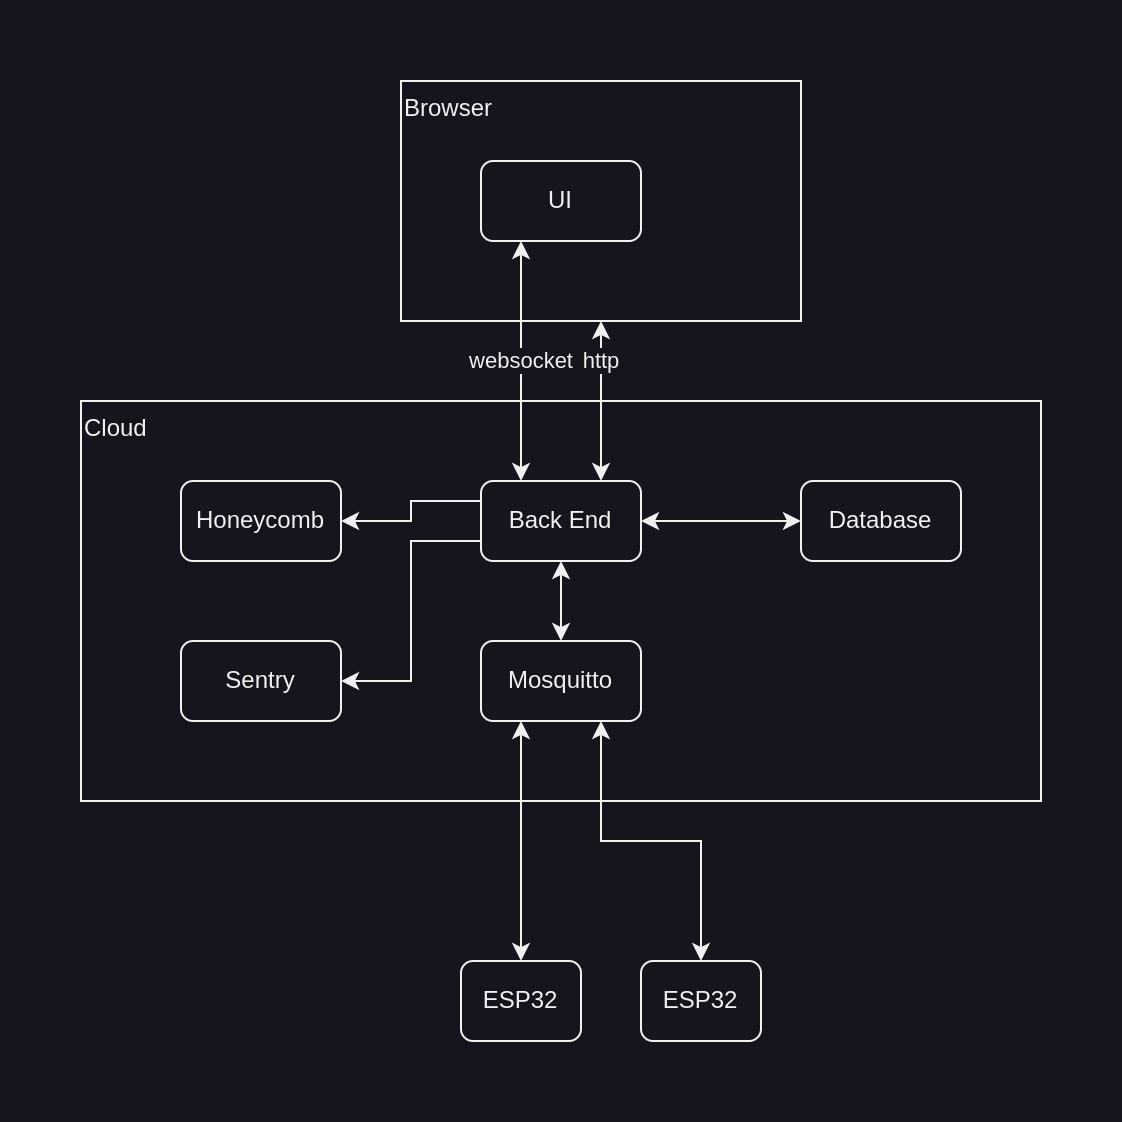

The diagram above was exported from draw.io. Its source (the exported page's mxGraphModel, read from the mxfile embedded in the PNG):
<mxGraphModel dx="710" dy="1135" grid="1" gridSize="10" guides="1" tooltips="1" connect="1" arrows="1" fold="1" page="1" pageScale="1" pageWidth="827" pageHeight="1169" math="0" shadow="0">
  <root>
    <mxCell id="0" />
    <mxCell id="1" parent="0" />
    <mxCell id="8D2ghMr8OruBb4Eopw4z-1" value="" style="rounded=0;whiteSpace=wrap;html=1;fillColor=none;strokeColor=none;" vertex="1" parent="1">
      <mxGeometry y="200" width="560" height="560" as="geometry" />
    </mxCell>
    <mxCell id="m9uQu1yanHrswit3VWDu-10" value="Cloud" style="rounded=0;whiteSpace=wrap;html=1;align=left;verticalAlign=top;" parent="1" vertex="1">
      <mxGeometry x="40" y="400" width="480" height="200" as="geometry" />
    </mxCell>
    <mxCell id="m9uQu1yanHrswit3VWDu-21" value="http" style="edgeStyle=orthogonalEdgeStyle;rounded=0;orthogonalLoop=1;jettySize=auto;html=1;exitX=0.5;exitY=1;exitDx=0;exitDy=0;entryX=0.75;entryY=0;entryDx=0;entryDy=0;startArrow=classic;startFill=1;" parent="1" source="m9uQu1yanHrswit3VWDu-9" target="m9uQu1yanHrswit3VWDu-7" edge="1">
      <mxGeometry x="-0.5" relative="1" as="geometry">
        <mxPoint as="offset" />
      </mxGeometry>
    </mxCell>
    <mxCell id="m9uQu1yanHrswit3VWDu-9" value="Browser" style="rounded=0;whiteSpace=wrap;html=1;align=left;verticalAlign=top;" parent="1" vertex="1">
      <mxGeometry x="200" y="240" width="200" height="120" as="geometry" />
    </mxCell>
    <mxCell id="m9uQu1yanHrswit3VWDu-11" style="edgeStyle=orthogonalEdgeStyle;rounded=0;orthogonalLoop=1;jettySize=auto;html=1;exitX=0.5;exitY=0;exitDx=0;exitDy=0;entryX=0.25;entryY=1;entryDx=0;entryDy=0;startArrow=classic;startFill=1;" parent="1" source="m9uQu1yanHrswit3VWDu-1" target="m9uQu1yanHrswit3VWDu-3" edge="1">
      <mxGeometry relative="1" as="geometry" />
    </mxCell>
    <mxCell id="m9uQu1yanHrswit3VWDu-1" value="ESP32" style="rounded=1;whiteSpace=wrap;html=1;" parent="1" vertex="1">
      <mxGeometry x="230" y="680" width="60" height="40" as="geometry" />
    </mxCell>
    <mxCell id="m9uQu1yanHrswit3VWDu-12" style="edgeStyle=orthogonalEdgeStyle;rounded=0;orthogonalLoop=1;jettySize=auto;html=1;exitX=0.5;exitY=0;exitDx=0;exitDy=0;entryX=0.75;entryY=1;entryDx=0;entryDy=0;startArrow=classic;startFill=1;" parent="1" source="m9uQu1yanHrswit3VWDu-2" target="m9uQu1yanHrswit3VWDu-3" edge="1">
      <mxGeometry relative="1" as="geometry" />
    </mxCell>
    <mxCell id="m9uQu1yanHrswit3VWDu-2" value="ESP32" style="rounded=1;whiteSpace=wrap;html=1;" parent="1" vertex="1">
      <mxGeometry x="320" y="680" width="60" height="40" as="geometry" />
    </mxCell>
    <mxCell id="m9uQu1yanHrswit3VWDu-3" value="Mosquitto" style="rounded=1;whiteSpace=wrap;html=1;" parent="1" vertex="1">
      <mxGeometry x="240" y="520" width="80" height="40" as="geometry" />
    </mxCell>
    <mxCell id="m9uQu1yanHrswit3VWDu-4" value="Database" style="rounded=1;whiteSpace=wrap;html=1;" parent="1" vertex="1">
      <mxGeometry x="400" y="440" width="80" height="40" as="geometry" />
    </mxCell>
    <mxCell id="m9uQu1yanHrswit3VWDu-6" value="UI" style="rounded=1;whiteSpace=wrap;html=1;" parent="1" vertex="1">
      <mxGeometry x="240" y="280" width="80" height="40" as="geometry" />
    </mxCell>
    <mxCell id="m9uQu1yanHrswit3VWDu-13" style="edgeStyle=orthogonalEdgeStyle;rounded=0;orthogonalLoop=1;jettySize=auto;html=1;exitX=0.5;exitY=1;exitDx=0;exitDy=0;entryX=0.5;entryY=0;entryDx=0;entryDy=0;startArrow=classic;startFill=1;" parent="1" source="m9uQu1yanHrswit3VWDu-7" target="m9uQu1yanHrswit3VWDu-3" edge="1">
      <mxGeometry relative="1" as="geometry" />
    </mxCell>
    <mxCell id="m9uQu1yanHrswit3VWDu-14" style="edgeStyle=orthogonalEdgeStyle;rounded=0;orthogonalLoop=1;jettySize=auto;html=1;exitX=1;exitY=0.5;exitDx=0;exitDy=0;entryX=0;entryY=0.5;entryDx=0;entryDy=0;startArrow=classic;startFill=1;" parent="1" source="m9uQu1yanHrswit3VWDu-7" target="m9uQu1yanHrswit3VWDu-4" edge="1">
      <mxGeometry relative="1" as="geometry" />
    </mxCell>
    <mxCell id="m9uQu1yanHrswit3VWDu-17" style="edgeStyle=orthogonalEdgeStyle;rounded=0;orthogonalLoop=1;jettySize=auto;html=1;exitX=0;exitY=0.25;exitDx=0;exitDy=0;" parent="1" source="m9uQu1yanHrswit3VWDu-7" target="m9uQu1yanHrswit3VWDu-15" edge="1">
      <mxGeometry relative="1" as="geometry" />
    </mxCell>
    <mxCell id="m9uQu1yanHrswit3VWDu-18" style="edgeStyle=orthogonalEdgeStyle;rounded=0;orthogonalLoop=1;jettySize=auto;html=1;exitX=0;exitY=0.75;exitDx=0;exitDy=0;entryX=1;entryY=0.5;entryDx=0;entryDy=0;" parent="1" source="m9uQu1yanHrswit3VWDu-7" target="m9uQu1yanHrswit3VWDu-16" edge="1">
      <mxGeometry relative="1" as="geometry" />
    </mxCell>
    <mxCell id="m9uQu1yanHrswit3VWDu-19" value="websocket" style="edgeStyle=orthogonalEdgeStyle;rounded=0;orthogonalLoop=1;jettySize=auto;html=1;exitX=0.25;exitY=0;exitDx=0;exitDy=0;entryX=0.25;entryY=1;entryDx=0;entryDy=0;startArrow=classic;startFill=1;" parent="1" source="m9uQu1yanHrswit3VWDu-7" target="m9uQu1yanHrswit3VWDu-6" edge="1">
      <mxGeometry relative="1" as="geometry">
        <Array as="points">
          <mxPoint x="260" y="380" />
          <mxPoint x="260" y="380" />
        </Array>
      </mxGeometry>
    </mxCell>
    <mxCell id="m9uQu1yanHrswit3VWDu-7" value="Back End" style="rounded=1;whiteSpace=wrap;html=1;" parent="1" vertex="1">
      <mxGeometry x="240" y="440" width="80" height="40" as="geometry" />
    </mxCell>
    <mxCell id="m9uQu1yanHrswit3VWDu-15" value="Honeycomb" style="rounded=1;whiteSpace=wrap;html=1;" parent="1" vertex="1">
      <mxGeometry x="90" y="440" width="80" height="40" as="geometry" />
    </mxCell>
    <mxCell id="m9uQu1yanHrswit3VWDu-16" value="Sentry" style="rounded=1;whiteSpace=wrap;html=1;" parent="1" vertex="1">
      <mxGeometry x="90" y="520" width="80" height="40" as="geometry" />
    </mxCell>
  </root>
</mxGraphModel>